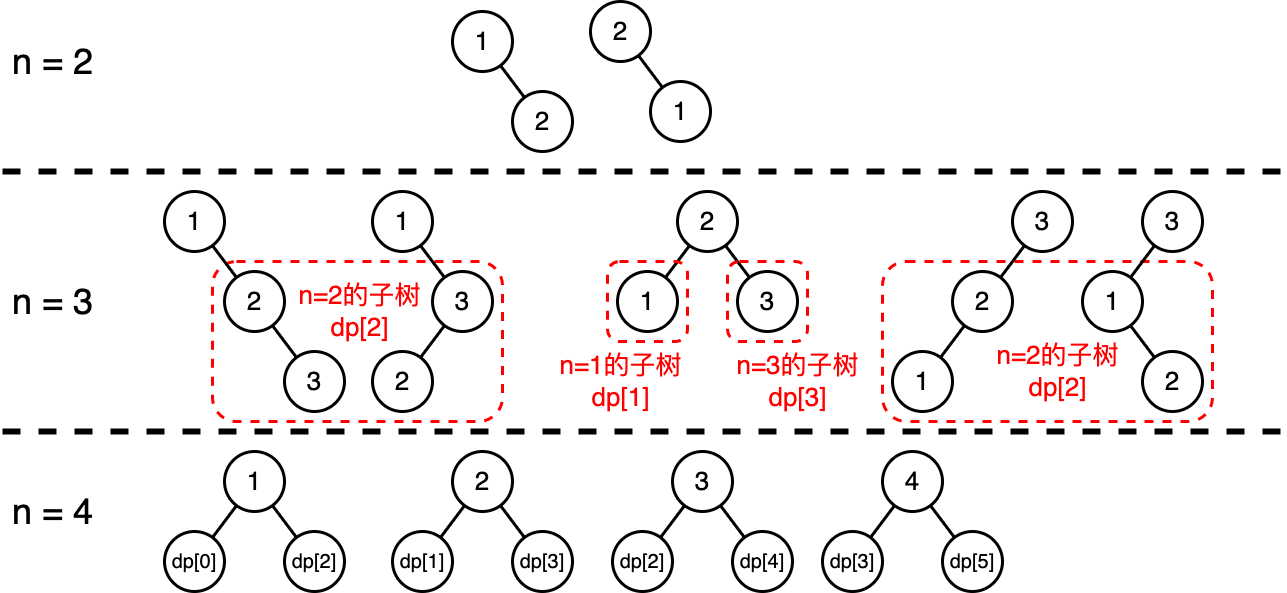

The diagram above was exported from draw.io. Its source (the exported page's mxGraphModel, read from the mxfile embedded in the PNG):
<mxGraphModel dx="1667" dy="600" grid="1" gridSize="10" guides="1" tooltips="1" connect="1" arrows="1" fold="1" page="0" pageScale="1" pageWidth="827" pageHeight="1169" background="#ffffff" math="0" shadow="0">
  <root>
    <mxCell id="0" />
    <mxCell id="1" parent="0" />
    <mxCell id="idIDvFPJEeuiEqSON1yP-76" value="" style="rounded=1;whiteSpace=wrap;html=1;dashed=1;strokeWidth=3;fillColor=none;strokeColor=#FF0000;" vertex="1" parent="1">
      <mxGeometry x="1080" y="930" width="330" height="160" as="geometry" />
    </mxCell>
    <mxCell id="idIDvFPJEeuiEqSON1yP-68" value="" style="rounded=1;whiteSpace=wrap;html=1;dashed=1;strokeWidth=3;fillColor=none;strokeColor=#FF0000;" vertex="1" parent="1">
      <mxGeometry x="410" y="930" width="290" height="160" as="geometry" />
    </mxCell>
    <mxCell id="idIDvFPJEeuiEqSON1yP-3" style="rounded=0;orthogonalLoop=1;jettySize=auto;html=1;endArrow=none;endFill=0;strokeWidth=3;" edge="1" parent="1" source="idIDvFPJEeuiEqSON1yP-4" target="idIDvFPJEeuiEqSON1yP-5">
      <mxGeometry relative="1" as="geometry" />
    </mxCell>
    <mxCell id="idIDvFPJEeuiEqSON1yP-4" value="&lt;font style=&quot;font-size: 26px;&quot;&gt;1&lt;/font&gt;" style="ellipse;whiteSpace=wrap;html=1;aspect=fixed;strokeWidth=3;" vertex="1" parent="1">
      <mxGeometry x="650" y="680" width="60" height="60" as="geometry" />
    </mxCell>
    <mxCell id="idIDvFPJEeuiEqSON1yP-5" value="&lt;font style=&quot;font-size: 26px;&quot;&gt;2&lt;/font&gt;" style="ellipse;whiteSpace=wrap;html=1;aspect=fixed;strokeWidth=3;" vertex="1" parent="1">
      <mxGeometry x="710" y="760" width="60" height="60" as="geometry" />
    </mxCell>
    <mxCell id="idIDvFPJEeuiEqSON1yP-6" style="rounded=0;orthogonalLoop=1;jettySize=auto;html=1;endArrow=none;endFill=0;strokeWidth=3;" edge="1" parent="1" source="idIDvFPJEeuiEqSON1yP-7" target="idIDvFPJEeuiEqSON1yP-8">
      <mxGeometry relative="1" as="geometry" />
    </mxCell>
    <mxCell id="idIDvFPJEeuiEqSON1yP-7" value="&lt;font style=&quot;font-size: 26px;&quot;&gt;2&lt;/font&gt;" style="ellipse;whiteSpace=wrap;html=1;aspect=fixed;strokeWidth=3;" vertex="1" parent="1">
      <mxGeometry x="788" y="670" width="60" height="60" as="geometry" />
    </mxCell>
    <mxCell id="idIDvFPJEeuiEqSON1yP-8" value="&lt;font style=&quot;font-size: 26px;&quot;&gt;1&lt;/font&gt;" style="ellipse;whiteSpace=wrap;html=1;aspect=fixed;strokeWidth=3;" vertex="1" parent="1">
      <mxGeometry x="848" y="750" width="60" height="60" as="geometry" />
    </mxCell>
    <mxCell id="idIDvFPJEeuiEqSON1yP-9" style="rounded=0;orthogonalLoop=1;jettySize=auto;html=1;endArrow=none;endFill=0;strokeWidth=3;" edge="1" parent="1" source="idIDvFPJEeuiEqSON1yP-11" target="idIDvFPJEeuiEqSON1yP-12">
      <mxGeometry relative="1" as="geometry" />
    </mxCell>
    <mxCell id="idIDvFPJEeuiEqSON1yP-10" style="rounded=0;orthogonalLoop=1;jettySize=auto;html=1;endArrow=none;endFill=0;strokeWidth=3;" edge="1" parent="1" source="idIDvFPJEeuiEqSON1yP-11" target="idIDvFPJEeuiEqSON1yP-13">
      <mxGeometry relative="1" as="geometry" />
    </mxCell>
    <mxCell id="idIDvFPJEeuiEqSON1yP-11" value="&lt;font style=&quot;font-size: 26px;&quot;&gt;2&lt;/font&gt;" style="ellipse;whiteSpace=wrap;html=1;aspect=fixed;strokeWidth=3;" vertex="1" parent="1">
      <mxGeometry x="875" y="860" width="60" height="60" as="geometry" />
    </mxCell>
    <mxCell id="idIDvFPJEeuiEqSON1yP-12" value="&lt;font style=&quot;font-size: 26px;&quot;&gt;1&lt;/font&gt;" style="ellipse;whiteSpace=wrap;html=1;aspect=fixed;strokeWidth=3;" vertex="1" parent="1">
      <mxGeometry x="815" y="940" width="60" height="60" as="geometry" />
    </mxCell>
    <mxCell id="idIDvFPJEeuiEqSON1yP-13" value="&lt;font style=&quot;font-size: 26px;&quot;&gt;3&lt;/font&gt;" style="ellipse;whiteSpace=wrap;html=1;aspect=fixed;strokeWidth=3;" vertex="1" parent="1">
      <mxGeometry x="935" y="940" width="60" height="60" as="geometry" />
    </mxCell>
    <mxCell id="idIDvFPJEeuiEqSON1yP-15" style="rounded=0;orthogonalLoop=1;jettySize=auto;html=1;endArrow=none;endFill=0;strokeWidth=3;" edge="1" parent="1" source="idIDvFPJEeuiEqSON1yP-16" target="idIDvFPJEeuiEqSON1yP-19">
      <mxGeometry relative="1" as="geometry" />
    </mxCell>
    <mxCell id="idIDvFPJEeuiEqSON1yP-16" value="&lt;font style=&quot;font-size: 26px;&quot;&gt;1&lt;/font&gt;" style="ellipse;whiteSpace=wrap;html=1;aspect=fixed;strokeWidth=3;" vertex="1" parent="1">
      <mxGeometry x="362" y="860" width="60" height="60" as="geometry" />
    </mxCell>
    <mxCell id="idIDvFPJEeuiEqSON1yP-18" style="rounded=0;orthogonalLoop=1;jettySize=auto;html=1;endArrow=none;endFill=0;strokeWidth=3;" edge="1" parent="1" source="idIDvFPJEeuiEqSON1yP-19" target="idIDvFPJEeuiEqSON1yP-21">
      <mxGeometry relative="1" as="geometry" />
    </mxCell>
    <mxCell id="idIDvFPJEeuiEqSON1yP-19" value="&lt;font style=&quot;font-size: 26px;&quot;&gt;2&lt;/font&gt;" style="ellipse;whiteSpace=wrap;html=1;aspect=fixed;strokeWidth=3;" vertex="1" parent="1">
      <mxGeometry x="422" y="940" width="60" height="60" as="geometry" />
    </mxCell>
    <mxCell id="idIDvFPJEeuiEqSON1yP-21" value="&lt;font style=&quot;font-size: 26px;&quot;&gt;3&lt;/font&gt;" style="ellipse;whiteSpace=wrap;html=1;aspect=fixed;strokeWidth=3;" vertex="1" parent="1">
      <mxGeometry x="482" y="1020" width="60" height="60" as="geometry" />
    </mxCell>
    <mxCell id="idIDvFPJEeuiEqSON1yP-28" style="rounded=0;orthogonalLoop=1;jettySize=auto;html=1;endArrow=none;endFill=0;strokeWidth=3;" edge="1" parent="1" source="idIDvFPJEeuiEqSON1yP-29" target="idIDvFPJEeuiEqSON1yP-31">
      <mxGeometry relative="1" as="geometry" />
    </mxCell>
    <mxCell id="idIDvFPJEeuiEqSON1yP-29" value="&lt;font style=&quot;font-size: 26px;&quot;&gt;1&lt;/font&gt;" style="ellipse;whiteSpace=wrap;html=1;aspect=fixed;strokeWidth=3;" vertex="1" parent="1">
      <mxGeometry x="570" y="860" width="60" height="60" as="geometry" />
    </mxCell>
    <mxCell id="idIDvFPJEeuiEqSON1yP-30" style="rounded=0;orthogonalLoop=1;jettySize=auto;html=1;endArrow=none;endFill=0;strokeWidth=3;" edge="1" parent="1" source="idIDvFPJEeuiEqSON1yP-31" target="idIDvFPJEeuiEqSON1yP-32">
      <mxGeometry relative="1" as="geometry" />
    </mxCell>
    <mxCell id="idIDvFPJEeuiEqSON1yP-31" value="&lt;font style=&quot;font-size: 26px;&quot;&gt;3&lt;/font&gt;" style="ellipse;whiteSpace=wrap;html=1;aspect=fixed;strokeWidth=3;" vertex="1" parent="1">
      <mxGeometry x="630" y="940" width="60" height="60" as="geometry" />
    </mxCell>
    <mxCell id="idIDvFPJEeuiEqSON1yP-32" value="&lt;font style=&quot;font-size: 26px;&quot;&gt;2&lt;/font&gt;" style="ellipse;whiteSpace=wrap;html=1;aspect=fixed;strokeWidth=3;" vertex="1" parent="1">
      <mxGeometry x="570" y="1020" width="60" height="60" as="geometry" />
    </mxCell>
    <mxCell id="idIDvFPJEeuiEqSON1yP-33" style="rounded=0;orthogonalLoop=1;jettySize=auto;html=1;endArrow=none;endFill=0;strokeWidth=3;" edge="1" parent="1" source="idIDvFPJEeuiEqSON1yP-35" target="idIDvFPJEeuiEqSON1yP-36">
      <mxGeometry relative="1" as="geometry" />
    </mxCell>
    <mxCell id="idIDvFPJEeuiEqSON1yP-35" value="&lt;font style=&quot;font-size: 26px;&quot;&gt;3&lt;/font&gt;" style="ellipse;whiteSpace=wrap;html=1;aspect=fixed;strokeWidth=3;" vertex="1" parent="1">
      <mxGeometry x="1340" y="860" width="60" height="60" as="geometry" />
    </mxCell>
    <mxCell id="idIDvFPJEeuiEqSON1yP-40" style="rounded=0;orthogonalLoop=1;jettySize=auto;html=1;endArrow=none;endFill=0;strokeWidth=3;" edge="1" parent="1" source="idIDvFPJEeuiEqSON1yP-36" target="idIDvFPJEeuiEqSON1yP-39">
      <mxGeometry relative="1" as="geometry" />
    </mxCell>
    <mxCell id="idIDvFPJEeuiEqSON1yP-36" value="&lt;font style=&quot;font-size: 26px;&quot;&gt;1&lt;/font&gt;" style="ellipse;whiteSpace=wrap;html=1;aspect=fixed;strokeWidth=3;" vertex="1" parent="1">
      <mxGeometry x="1280" y="940" width="60" height="60" as="geometry" />
    </mxCell>
    <mxCell id="idIDvFPJEeuiEqSON1yP-39" value="&lt;font style=&quot;font-size: 26px;&quot;&gt;2&lt;/font&gt;" style="ellipse;whiteSpace=wrap;html=1;aspect=fixed;strokeWidth=3;" vertex="1" parent="1">
      <mxGeometry x="1340" y="1020" width="60" height="60" as="geometry" />
    </mxCell>
    <mxCell id="idIDvFPJEeuiEqSON1yP-41" style="rounded=0;orthogonalLoop=1;jettySize=auto;html=1;endArrow=none;endFill=0;strokeWidth=3;" edge="1" parent="1" source="idIDvFPJEeuiEqSON1yP-42" target="idIDvFPJEeuiEqSON1yP-44">
      <mxGeometry relative="1" as="geometry" />
    </mxCell>
    <mxCell id="idIDvFPJEeuiEqSON1yP-42" value="&lt;font style=&quot;font-size: 26px;&quot;&gt;3&lt;/font&gt;" style="ellipse;whiteSpace=wrap;html=1;aspect=fixed;strokeWidth=3;" vertex="1" parent="1">
      <mxGeometry x="1210" y="860" width="60" height="60" as="geometry" />
    </mxCell>
    <mxCell id="idIDvFPJEeuiEqSON1yP-43" style="rounded=0;orthogonalLoop=1;jettySize=auto;html=1;endArrow=none;endFill=0;strokeWidth=3;" edge="1" parent="1" source="idIDvFPJEeuiEqSON1yP-44" target="idIDvFPJEeuiEqSON1yP-45">
      <mxGeometry relative="1" as="geometry" />
    </mxCell>
    <mxCell id="idIDvFPJEeuiEqSON1yP-44" value="&lt;font style=&quot;font-size: 26px;&quot;&gt;2&lt;/font&gt;" style="ellipse;whiteSpace=wrap;html=1;aspect=fixed;strokeWidth=3;" vertex="1" parent="1">
      <mxGeometry x="1150" y="940" width="60" height="60" as="geometry" />
    </mxCell>
    <mxCell id="idIDvFPJEeuiEqSON1yP-45" value="&lt;font style=&quot;font-size: 26px;&quot;&gt;1&lt;/font&gt;" style="ellipse;whiteSpace=wrap;html=1;aspect=fixed;strokeWidth=3;" vertex="1" parent="1">
      <mxGeometry x="1090" y="1020" width="60" height="60" as="geometry" />
    </mxCell>
    <mxCell id="idIDvFPJEeuiEqSON1yP-47" value="&lt;font style=&quot;font-size: 36px;&quot;&gt;n = 2&lt;/font&gt;" style="text;html=1;align=center;verticalAlign=middle;resizable=0;points=[];autosize=1;strokeColor=none;fillColor=none;" vertex="1" parent="1">
      <mxGeometry x="200" y="700" width="100" height="60" as="geometry" />
    </mxCell>
    <mxCell id="idIDvFPJEeuiEqSON1yP-48" value="&lt;font style=&quot;font-size: 36px;&quot;&gt;n = 3&lt;/font&gt;" style="text;html=1;align=center;verticalAlign=middle;resizable=0;points=[];autosize=1;strokeColor=none;fillColor=none;" vertex="1" parent="1">
      <mxGeometry x="200" y="940" width="100" height="60" as="geometry" />
    </mxCell>
    <mxCell id="idIDvFPJEeuiEqSON1yP-49" value="" style="endArrow=none;html=1;rounded=0;strokeWidth=6;dashed=1;" edge="1" parent="1">
      <mxGeometry width="50" height="50" relative="1" as="geometry">
        <mxPoint x="200" y="840" as="sourcePoint" />
        <mxPoint x="1480" y="840" as="targetPoint" />
      </mxGeometry>
    </mxCell>
    <mxCell id="idIDvFPJEeuiEqSON1yP-50" value="&lt;font style=&quot;font-size: 36px;&quot;&gt;n = 4&lt;/font&gt;" style="text;html=1;align=center;verticalAlign=middle;resizable=0;points=[];autosize=1;strokeColor=none;fillColor=none;" vertex="1" parent="1">
      <mxGeometry x="200" y="1150" width="100" height="60" as="geometry" />
    </mxCell>
    <mxCell id="idIDvFPJEeuiEqSON1yP-52" style="rounded=0;orthogonalLoop=1;jettySize=auto;html=1;endArrow=none;endFill=0;strokeWidth=3;" edge="1" parent="1" source="idIDvFPJEeuiEqSON1yP-54" target="idIDvFPJEeuiEqSON1yP-55">
      <mxGeometry relative="1" as="geometry" />
    </mxCell>
    <mxCell id="idIDvFPJEeuiEqSON1yP-53" style="rounded=0;orthogonalLoop=1;jettySize=auto;html=1;endArrow=none;endFill=0;strokeWidth=3;" edge="1" parent="1" source="idIDvFPJEeuiEqSON1yP-54" target="idIDvFPJEeuiEqSON1yP-56">
      <mxGeometry relative="1" as="geometry" />
    </mxCell>
    <mxCell id="idIDvFPJEeuiEqSON1yP-54" value="&lt;font style=&quot;font-size: 26px;&quot;&gt;1&lt;/font&gt;" style="ellipse;whiteSpace=wrap;html=1;aspect=fixed;strokeWidth=3;" vertex="1" parent="1">
      <mxGeometry x="422" y="1120" width="60" height="60" as="geometry" />
    </mxCell>
    <mxCell id="idIDvFPJEeuiEqSON1yP-55" value="&lt;span style=&quot;font-size: 20px;&quot;&gt;dp[0]&lt;br&gt;&lt;/span&gt;" style="ellipse;whiteSpace=wrap;html=1;aspect=fixed;strokeWidth=3;" vertex="1" parent="1">
      <mxGeometry x="362" y="1200" width="60" height="60" as="geometry" />
    </mxCell>
    <mxCell id="idIDvFPJEeuiEqSON1yP-56" value="&lt;font style=&quot;font-size: 20px;&quot;&gt;dp[2]&lt;br&gt;&lt;/font&gt;" style="ellipse;whiteSpace=wrap;html=1;aspect=fixed;strokeWidth=3;" vertex="1" parent="1">
      <mxGeometry x="482" y="1200" width="60" height="60" as="geometry" />
    </mxCell>
    <mxCell id="idIDvFPJEeuiEqSON1yP-57" value="" style="endArrow=none;html=1;rounded=0;strokeWidth=6;dashed=1;" edge="1" parent="1">
      <mxGeometry width="50" height="50" relative="1" as="geometry">
        <mxPoint x="200" y="1100" as="sourcePoint" />
        <mxPoint x="1480" y="1100" as="targetPoint" />
      </mxGeometry>
    </mxCell>
    <mxCell id="idIDvFPJEeuiEqSON1yP-58" style="rounded=0;orthogonalLoop=1;jettySize=auto;html=1;endArrow=none;endFill=0;strokeWidth=3;" edge="1" parent="1" source="idIDvFPJEeuiEqSON1yP-60" target="idIDvFPJEeuiEqSON1yP-61">
      <mxGeometry relative="1" as="geometry" />
    </mxCell>
    <mxCell id="idIDvFPJEeuiEqSON1yP-59" style="rounded=0;orthogonalLoop=1;jettySize=auto;html=1;endArrow=none;endFill=0;strokeWidth=3;" edge="1" parent="1" source="idIDvFPJEeuiEqSON1yP-60" target="idIDvFPJEeuiEqSON1yP-62">
      <mxGeometry relative="1" as="geometry" />
    </mxCell>
    <mxCell id="idIDvFPJEeuiEqSON1yP-60" value="&lt;font style=&quot;font-size: 26px;&quot;&gt;2&lt;/font&gt;" style="ellipse;whiteSpace=wrap;html=1;aspect=fixed;strokeWidth=3;" vertex="1" parent="1">
      <mxGeometry x="650" y="1120" width="60" height="60" as="geometry" />
    </mxCell>
    <mxCell id="idIDvFPJEeuiEqSON1yP-61" value="&lt;span style=&quot;font-size: 20px;&quot;&gt;dp[1]&lt;br&gt;&lt;/span&gt;" style="ellipse;whiteSpace=wrap;html=1;aspect=fixed;strokeWidth=3;" vertex="1" parent="1">
      <mxGeometry x="590" y="1200" width="60" height="60" as="geometry" />
    </mxCell>
    <mxCell id="idIDvFPJEeuiEqSON1yP-62" value="&lt;font style=&quot;font-size: 20px;&quot;&gt;dp[3]&lt;br&gt;&lt;/font&gt;" style="ellipse;whiteSpace=wrap;html=1;aspect=fixed;strokeWidth=3;" vertex="1" parent="1">
      <mxGeometry x="710" y="1200" width="60" height="60" as="geometry" />
    </mxCell>
    <mxCell id="idIDvFPJEeuiEqSON1yP-63" style="rounded=0;orthogonalLoop=1;jettySize=auto;html=1;endArrow=none;endFill=0;strokeWidth=3;" edge="1" parent="1" source="idIDvFPJEeuiEqSON1yP-65" target="idIDvFPJEeuiEqSON1yP-66">
      <mxGeometry relative="1" as="geometry" />
    </mxCell>
    <mxCell id="idIDvFPJEeuiEqSON1yP-64" style="rounded=0;orthogonalLoop=1;jettySize=auto;html=1;endArrow=none;endFill=0;strokeWidth=3;" edge="1" parent="1" source="idIDvFPJEeuiEqSON1yP-65" target="idIDvFPJEeuiEqSON1yP-67">
      <mxGeometry relative="1" as="geometry" />
    </mxCell>
    <mxCell id="idIDvFPJEeuiEqSON1yP-65" value="&lt;font style=&quot;font-size: 26px;&quot;&gt;3&lt;/font&gt;" style="ellipse;whiteSpace=wrap;html=1;aspect=fixed;strokeWidth=3;" vertex="1" parent="1">
      <mxGeometry x="870" y="1120" width="60" height="60" as="geometry" />
    </mxCell>
    <mxCell id="idIDvFPJEeuiEqSON1yP-66" value="&lt;span style=&quot;font-size: 20px;&quot;&gt;dp[2]&lt;br&gt;&lt;/span&gt;" style="ellipse;whiteSpace=wrap;html=1;aspect=fixed;strokeWidth=3;" vertex="1" parent="1">
      <mxGeometry x="810" y="1200" width="60" height="60" as="geometry" />
    </mxCell>
    <mxCell id="idIDvFPJEeuiEqSON1yP-67" value="&lt;font style=&quot;font-size: 20px;&quot;&gt;dp[4]&lt;br&gt;&lt;/font&gt;" style="ellipse;whiteSpace=wrap;html=1;aspect=fixed;strokeWidth=3;" vertex="1" parent="1">
      <mxGeometry x="930" y="1200" width="60" height="60" as="geometry" />
    </mxCell>
    <mxCell id="idIDvFPJEeuiEqSON1yP-69" style="rounded=0;orthogonalLoop=1;jettySize=auto;html=1;endArrow=none;endFill=0;strokeWidth=3;" edge="1" parent="1" source="idIDvFPJEeuiEqSON1yP-71" target="idIDvFPJEeuiEqSON1yP-72">
      <mxGeometry relative="1" as="geometry" />
    </mxCell>
    <mxCell id="idIDvFPJEeuiEqSON1yP-70" style="rounded=0;orthogonalLoop=1;jettySize=auto;html=1;endArrow=none;endFill=0;strokeWidth=3;" edge="1" parent="1" source="idIDvFPJEeuiEqSON1yP-71" target="idIDvFPJEeuiEqSON1yP-73">
      <mxGeometry relative="1" as="geometry" />
    </mxCell>
    <mxCell id="idIDvFPJEeuiEqSON1yP-71" value="&lt;font style=&quot;font-size: 26px;&quot;&gt;4&lt;/font&gt;" style="ellipse;whiteSpace=wrap;html=1;aspect=fixed;strokeWidth=3;" vertex="1" parent="1">
      <mxGeometry x="1080" y="1120" width="60" height="60" as="geometry" />
    </mxCell>
    <mxCell id="idIDvFPJEeuiEqSON1yP-72" value="&lt;span style=&quot;font-size: 20px;&quot;&gt;dp[3]&lt;br&gt;&lt;/span&gt;" style="ellipse;whiteSpace=wrap;html=1;aspect=fixed;strokeWidth=3;" vertex="1" parent="1">
      <mxGeometry x="1020" y="1200" width="60" height="60" as="geometry" />
    </mxCell>
    <mxCell id="idIDvFPJEeuiEqSON1yP-73" value="&lt;font style=&quot;font-size: 20px;&quot;&gt;dp[5]&lt;br&gt;&lt;/font&gt;" style="ellipse;whiteSpace=wrap;html=1;aspect=fixed;strokeWidth=3;" vertex="1" parent="1">
      <mxGeometry x="1140" y="1200" width="60" height="60" as="geometry" />
    </mxCell>
    <mxCell id="idIDvFPJEeuiEqSON1yP-74" value="&lt;font color=&quot;#ff0000&quot; style=&quot;font-size: 26px;&quot;&gt;n=2的子树&lt;br&gt;dp[2]&lt;/font&gt;" style="text;html=1;align=center;verticalAlign=middle;resizable=0;points=[];autosize=1;strokeColor=none;fillColor=none;" vertex="1" parent="1">
      <mxGeometry x="482" y="940" width="150" height="80" as="geometry" />
    </mxCell>
    <mxCell id="idIDvFPJEeuiEqSON1yP-77" value="&lt;font color=&quot;#ff0000&quot; style=&quot;font-size: 26px;&quot;&gt;n=2的子树&lt;br&gt;dp[2]&lt;/font&gt;" style="text;html=1;align=center;verticalAlign=middle;resizable=0;points=[];autosize=1;strokeColor=none;fillColor=none;" vertex="1" parent="1">
      <mxGeometry x="1180" y="1000" width="150" height="80" as="geometry" />
    </mxCell>
    <mxCell id="idIDvFPJEeuiEqSON1yP-78" value="" style="rounded=1;whiteSpace=wrap;html=1;dashed=1;strokeWidth=3;fillColor=none;strokeColor=#FF0000;" vertex="1" parent="1">
      <mxGeometry x="805" y="930" width="80" height="80" as="geometry" />
    </mxCell>
    <mxCell id="idIDvFPJEeuiEqSON1yP-79" value="" style="rounded=1;whiteSpace=wrap;html=1;dashed=1;strokeWidth=3;fillColor=none;strokeColor=#FF0000;" vertex="1" parent="1">
      <mxGeometry x="925" y="930" width="80" height="80" as="geometry" />
    </mxCell>
    <mxCell id="idIDvFPJEeuiEqSON1yP-80" value="&lt;font color=&quot;#ff0000&quot; style=&quot;font-size: 26px;&quot;&gt;n=1的子树&lt;br&gt;dp[1]&lt;/font&gt;" style="text;html=1;align=center;verticalAlign=middle;resizable=0;points=[];autosize=1;strokeColor=none;fillColor=none;" vertex="1" parent="1">
      <mxGeometry x="743" y="1010" width="150" height="80" as="geometry" />
    </mxCell>
    <mxCell id="idIDvFPJEeuiEqSON1yP-81" value="&lt;font color=&quot;#ff0000&quot; style=&quot;font-size: 26px;&quot;&gt;n=3的子树&lt;br&gt;dp[3]&lt;/font&gt;" style="text;html=1;align=center;verticalAlign=middle;resizable=0;points=[];autosize=1;strokeColor=none;fillColor=none;" vertex="1" parent="1">
      <mxGeometry x="920" y="1010" width="150" height="80" as="geometry" />
    </mxCell>
  </root>
</mxGraphModel>